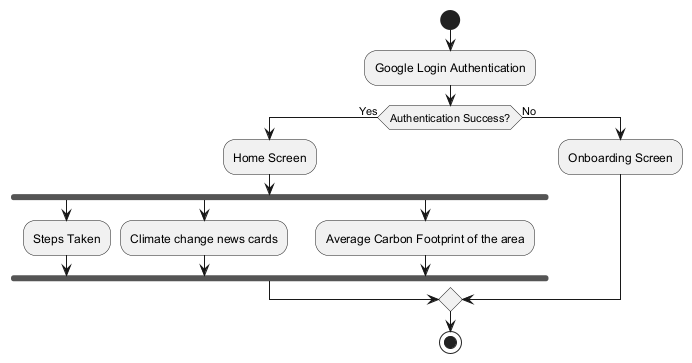

The diagram above was rendered by PlantUML. Its source (embedded in the PNG):
@startuml
start
:Google Login Authentication;
if (Authentication Success?) then (Yes)
  :Home Screen;
  fork
    :Steps Taken;
  fork again
    :Climate change news cards;
  fork again
    :Average Carbon Footprint of the area;
  end fork
else (No)
  :Onboarding Screen;
endif
stop
@enduml